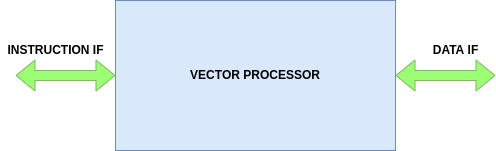

The diagram above was exported from draw.io. Its source (the exported page's mxGraphModel, read from the mxfile embedded in the PNG):
<mxGraphModel dx="1350" dy="805" grid="1" gridSize="10" guides="1" tooltips="1" connect="1" arrows="1" fold="1" page="1" pageScale="1" pageWidth="850" pageHeight="1100" math="0" shadow="0">
  <root>
    <mxCell id="0" />
    <mxCell id="1" parent="0" />
    <mxCell id="1WfGBFQe8P8Nl01hByU3-1" value="&lt;b&gt;VECTOR PROCESSOR&lt;/b&gt;" style="rounded=0;whiteSpace=wrap;html=1;fillColor=#dae8fc;strokeColor=#6c8ebf;" parent="1" vertex="1">
      <mxGeometry x="250" y="200" width="280" height="150" as="geometry" />
    </mxCell>
    <mxCell id="1WfGBFQe8P8Nl01hByU3-2" value="" style="shape=flexArrow;endArrow=classic;startArrow=classic;html=1;rounded=0;entryX=0;entryY=0.5;entryDx=0;entryDy=0;fillColor=#9DFF73;strokeColor=#82b366;" parent="1" target="1WfGBFQe8P8Nl01hByU3-1" edge="1">
      <mxGeometry width="100" height="100" relative="1" as="geometry">
        <mxPoint x="150" y="275" as="sourcePoint" />
        <mxPoint x="220" y="250" as="targetPoint" />
      </mxGeometry>
    </mxCell>
    <mxCell id="1WfGBFQe8P8Nl01hByU3-3" value="&lt;b&gt;INSTRUCTION IF&lt;/b&gt;" style="text;html=1;align=center;verticalAlign=middle;resizable=0;points=[];autosize=1;strokeColor=none;fillColor=none;" parent="1" vertex="1">
      <mxGeometry x="135" y="240" width="110" height="20" as="geometry" />
    </mxCell>
    <mxCell id="1WfGBFQe8P8Nl01hByU3-4" value="" style="shape=flexArrow;endArrow=classic;startArrow=classic;html=1;rounded=0;entryX=0;entryY=0.5;entryDx=0;entryDy=0;fillColor=#9DFF73;strokeColor=#82b366;" parent="1" edge="1">
      <mxGeometry width="100" height="100" relative="1" as="geometry">
        <mxPoint x="529.9999999999999" y="275" as="sourcePoint" />
        <mxPoint x="629.9999999999999" y="275" as="targetPoint" />
      </mxGeometry>
    </mxCell>
    <mxCell id="1WfGBFQe8P8Nl01hByU3-5" value="&lt;b&gt;DATA IF&lt;/b&gt;" style="text;html=1;align=center;verticalAlign=middle;resizable=0;points=[];autosize=1;strokeColor=none;fillColor=none;" parent="1" vertex="1">
      <mxGeometry x="560" y="240" width="60" height="20" as="geometry" />
    </mxCell>
  </root>
</mxGraphModel>